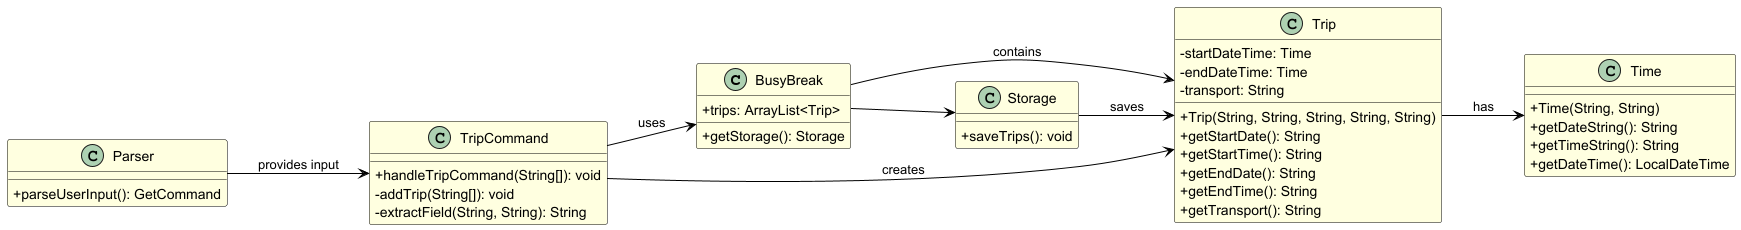

The diagram above was rendered by PlantUML. Its source (embedded in the PNG):
@startuml
left to right direction

skinparam classAttributeIconSize 0
skinparam class {
    BackgroundColor LIGHTYELLOW
    BorderColor Black
    ArrowColor Black
}

class BusyBreak {
  + trips: ArrayList<Trip>
  + getStorage(): Storage
}

class TripCommand {
  + handleTripCommand(String[]): void
  - addTrip(String[]): void
  - extractField(String, String): String
}

class Trip {
  - startDateTime: Time
  - endDateTime: Time
  - transport: String
  + Trip(String, String, String, String, String)
  + getStartDate(): String
  + getStartTime(): String
  + getEndDate(): String
  + getEndTime(): String
  + getTransport(): String
}

class Time {
  + Time(String, String)
  + getDateString(): String
  + getTimeString(): String
  + getDateTime(): LocalDateTime
}

class Storage {
  + saveTrips(): void
}

class Parser {
  + parseUserInput(): GetCommand
}

BusyBreak --> Trip : contains
BusyBreak --> Storage
TripCommand --> BusyBreak : uses
TripCommand --> Trip : creates
Trip --> Time : has
Parser --> TripCommand : provides input
Storage --> Trip : saves
@enduml